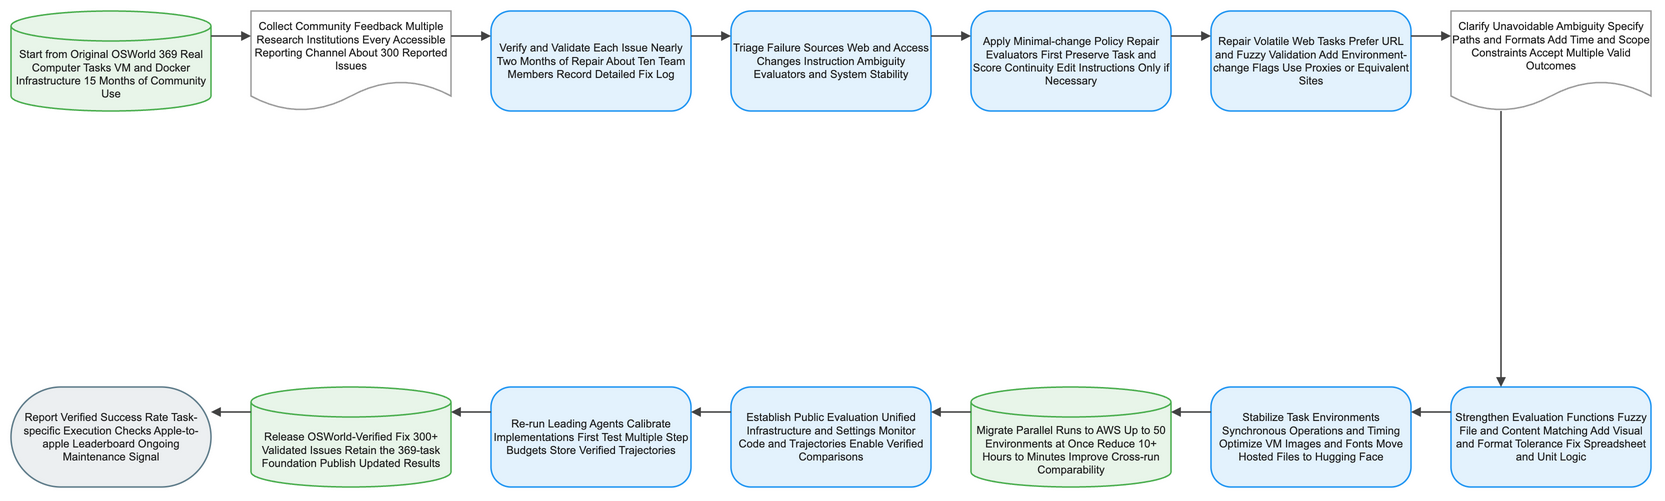

The diagram above was exported from draw.io. Its source (the exported page's mxGraphModel, read from the mxfile embedded in the PNG):
<mxGraphModel dx="1120" dy="720" grid="1" gridSize="8" guides="1" tooltips="1" connect="1" arrows="1" fold="1" page="1" pageScale="1" pageWidth="1640" pageHeight="552" math="1" background="#FFFFFF">
  <root>
    <mxCell id="0" />
    <mxCell id="1" parent="0" />
    <mxCell id="2" value="Start from Original OSWorld 369 Real Computer Tasks VM and Docker Infrastructure 15 Months of Community Use" style="shape=cylinder3;boundedLbl=1;backgroundOutline=1;size=15;html=1;whiteSpace=wrap;fillColor=#E8F5E9;strokeColor=#4CAF50;strokeWidth=1.5;fontColor=#212121;fontSize=11;fontFamily=Arial, Helvetica, sans-serif;verticalAlign=middle;align=center" vertex="1" parent="1">
      <mxGeometry x="-80" y="-8" width="200" height="100" as="geometry" />
    </mxCell>
    <mxCell id="3" value="Collect Community Feedback Multiple Research Institutions Every Accessible Reporting Channel About 300 Reported Issues" style="shape=document;boundedLbl=1;html=1;whiteSpace=wrap;fillColor=#FFFFFF;strokeColor=#9E9E9E;strokeWidth=1.5;fontColor=#212121;fontSize=11;fontFamily=Arial, Helvetica, sans-serif;verticalAlign=middle;align=center" vertex="1" parent="1">
      <mxGeometry x="160" y="-8" width="200" height="100" as="geometry" />
    </mxCell>
    <mxCell id="4" value="Verify and Validate Each Issue Nearly Two Months of Repair About Ten Team Members Record Detailed Fix Log" style="rounded=1;arcSize=20;html=1;whiteSpace=wrap;fillColor=#E3F2FD;strokeColor=#2196F3;strokeWidth=1.5;fontColor=#212121;fontSize=11;fontFamily=Arial, Helvetica, sans-serif;verticalAlign=middle;align=center" vertex="1" parent="1">
      <mxGeometry x="400" y="-8" width="200" height="100" as="geometry" />
    </mxCell>
    <mxCell id="5" value="Triage Failure Sources Web and Access Changes Instruction Ambiguity Evaluators and System Stability" style="rounded=1;arcSize=20;html=1;whiteSpace=wrap;fillColor=#E3F2FD;strokeColor=#2196F3;strokeWidth=1.5;fontColor=#212121;fontSize=11;fontFamily=Arial, Helvetica, sans-serif;verticalAlign=middle;align=center" vertex="1" parent="1">
      <mxGeometry x="640" y="-8" width="200" height="100" as="geometry" />
    </mxCell>
    <mxCell id="6" value="Apply Minimal-change Policy Repair Evaluators First Preserve Task and Score Continuity Edit Instructions Only if Necessary" style="rounded=1;arcSize=20;html=1;whiteSpace=wrap;fillColor=#E3F2FD;strokeColor=#2196F3;strokeWidth=1.5;fontColor=#212121;fontSize=11;fontFamily=Arial, Helvetica, sans-serif;verticalAlign=middle;align=center" vertex="1" parent="1">
      <mxGeometry x="880" y="-8" width="200" height="100" as="geometry" />
    </mxCell>
    <mxCell id="7" value="Repair Volatile Web Tasks Prefer URL and Fuzzy Validation Add Environment-change Flags Use Proxies or Equivalent Sites" style="rounded=1;arcSize=20;html=1;whiteSpace=wrap;fillColor=#E3F2FD;strokeColor=#2196F3;strokeWidth=1.5;fontColor=#212121;fontSize=11;fontFamily=Arial, Helvetica, sans-serif;verticalAlign=middle;align=center" vertex="1" parent="1">
      <mxGeometry x="1120" y="-8" width="200" height="100" as="geometry" />
    </mxCell>
    <mxCell id="8" value="Clarify Unavoidable Ambiguity Specify Paths and Formats Add Time and Scope Constraints Accept Multiple Valid Outcomes" style="shape=document;boundedLbl=1;html=1;whiteSpace=wrap;fillColor=#FFFFFF;strokeColor=#9E9E9E;strokeWidth=1.5;fontColor=#212121;fontSize=11;fontFamily=Arial, Helvetica, sans-serif;verticalAlign=middle;align=center" vertex="1" parent="1">
      <mxGeometry x="1360" y="-8" width="200" height="100" as="geometry" />
    </mxCell>
    <mxCell id="9" value="Strengthen Evaluation Functions Fuzzy File and Content Matching Add Visual and Format Tolerance Fix Spreadsheet and Unit Logic" style="rounded=1;arcSize=20;html=1;whiteSpace=wrap;fillColor=#E3F2FD;strokeColor=#2196F3;strokeWidth=1.5;fontColor=#212121;fontSize=11;fontFamily=Arial, Helvetica, sans-serif;verticalAlign=middle;align=center" vertex="1" parent="1">
      <mxGeometry x="1360" y="368" width="200" height="100" as="geometry" />
    </mxCell>
    <mxCell id="10" value="Stabilize Task Environments Synchronous Operations and Timing Optimize VM Images and Fonts Move Hosted Files to Hugging Face" style="rounded=1;arcSize=20;html=1;whiteSpace=wrap;fillColor=#E3F2FD;strokeColor=#2196F3;strokeWidth=1.5;fontColor=#212121;fontSize=11;fontFamily=Arial, Helvetica, sans-serif;verticalAlign=middle;align=center" vertex="1" parent="1">
      <mxGeometry x="1120" y="368" width="200" height="100" as="geometry" />
    </mxCell>
    <mxCell id="11" value="Migrate Parallel Runs to AWS Up to 50 Environments at Once Reduce 10+ Hours to Minutes Improve Cross-run Comparability" style="shape=cylinder3;boundedLbl=1;backgroundOutline=1;size=15;html=1;whiteSpace=wrap;fillColor=#E8F5E9;strokeColor=#4CAF50;strokeWidth=1.5;fontColor=#212121;fontSize=11;fontFamily=Arial, Helvetica, sans-serif;verticalAlign=middle;align=center" vertex="1" parent="1">
      <mxGeometry x="880" y="368" width="200" height="100" as="geometry" />
    </mxCell>
    <mxCell id="12" value="Establish Public Evaluation Unified Infrastructure and Settings Monitor Code and Trajectories Enable Verified Comparisons" style="rounded=1;arcSize=20;html=1;whiteSpace=wrap;fillColor=#E3F2FD;strokeColor=#2196F3;strokeWidth=1.5;fontColor=#212121;fontSize=11;fontFamily=Arial, Helvetica, sans-serif;verticalAlign=middle;align=center" vertex="1" parent="1">
      <mxGeometry x="640" y="368" width="200" height="100" as="geometry" />
    </mxCell>
    <mxCell id="13" value="Re-run Leading Agents Calibrate Implementations First Test Multiple Step Budgets Store Verified Trajectories" style="rounded=1;arcSize=20;html=1;whiteSpace=wrap;fillColor=#E3F2FD;strokeColor=#2196F3;strokeWidth=1.5;fontColor=#212121;fontSize=11;fontFamily=Arial, Helvetica, sans-serif;verticalAlign=middle;align=center" vertex="1" parent="1">
      <mxGeometry x="400" y="368" width="200" height="100" as="geometry" />
    </mxCell>
    <mxCell id="14" value="Release OSWorld-Verified Fix 300+ Validated Issues Retain the 369-task Foundation Publish Updated Results" style="shape=cylinder3;boundedLbl=1;backgroundOutline=1;size=15;html=1;whiteSpace=wrap;fillColor=#E8F5E9;strokeColor=#4CAF50;strokeWidth=1.5;fontColor=#212121;fontSize=11;fontFamily=Arial, Helvetica, sans-serif;verticalAlign=middle;align=center" vertex="1" parent="1">
      <mxGeometry x="160" y="368" width="200" height="100" as="geometry" />
    </mxCell>
    <mxCell id="15" value="Report Verified Success Rate Task-specific Execution Checks Apple-to-apple Leaderboard Ongoing Maintenance Signal" style="rounded=1;arcSize=50;html=1;whiteSpace=wrap;fillColor=#ECEFF1;strokeColor=#607D8B;strokeWidth=1.5;fontColor=#212121;fontSize=11;fontFamily=Arial, Helvetica, sans-serif;verticalAlign=middle;align=center" vertex="1" parent="1">
      <mxGeometry x="-80" y="368" width="200" height="100" as="geometry" />
    </mxCell>
    <mxCell id="16" value="" style="edgeStyle=orthogonalEdgeStyle;rounded=0;orthogonalLoop=1;jettySize=auto;html=1;strokeColor=#424242;strokeWidth=1.5;endArrow=block;endFill=1;exitX=1;exitY=0.25;exitDx=0;exitDy=0;entryX=0;entryY=0.25;entryDx=0;entryDy=0;jumpStyle=arc;jumpSize=8" edge="1" parent="1" source="2" target="3">
      <mxGeometry relative="1" as="geometry" />
    </mxCell>
    <mxCell id="17" value="" style="edgeStyle=orthogonalEdgeStyle;rounded=0;orthogonalLoop=1;jettySize=auto;html=1;strokeColor=#424242;strokeWidth=1.5;endArrow=block;endFill=1;exitX=1;exitY=0.25;exitDx=0;exitDy=0;entryX=0;entryY=0.25;entryDx=0;entryDy=0;jumpStyle=arc;jumpSize=8" edge="1" parent="1" source="3" target="4">
      <mxGeometry relative="1" as="geometry" />
    </mxCell>
    <mxCell id="18" value="" style="edgeStyle=orthogonalEdgeStyle;rounded=0;orthogonalLoop=1;jettySize=auto;html=1;strokeColor=#424242;strokeWidth=1.5;endArrow=block;endFill=1;exitX=1;exitY=0.25;exitDx=0;exitDy=0;entryX=0;entryY=0.25;entryDx=0;entryDy=0;jumpStyle=arc;jumpSize=8" edge="1" parent="1" source="4" target="5">
      <mxGeometry relative="1" as="geometry" />
    </mxCell>
    <mxCell id="19" value="" style="edgeStyle=orthogonalEdgeStyle;rounded=0;orthogonalLoop=1;jettySize=auto;html=1;strokeColor=#424242;strokeWidth=1.5;endArrow=block;endFill=1;exitX=1;exitY=0.25;exitDx=0;exitDy=0;entryX=0;entryY=0.25;entryDx=0;entryDy=0;jumpStyle=arc;jumpSize=8" edge="1" parent="1" source="5" target="6">
      <mxGeometry relative="1" as="geometry" />
    </mxCell>
    <mxCell id="20" value="" style="edgeStyle=orthogonalEdgeStyle;rounded=0;orthogonalLoop=1;jettySize=auto;html=1;strokeColor=#424242;strokeWidth=1.5;endArrow=block;endFill=1;exitX=1;exitY=0.25;exitDx=0;exitDy=0;entryX=0;entryY=0.25;entryDx=0;entryDy=0;jumpStyle=arc;jumpSize=8" edge="1" parent="1" source="6" target="7">
      <mxGeometry relative="1" as="geometry" />
    </mxCell>
    <mxCell id="21" value="" style="edgeStyle=orthogonalEdgeStyle;rounded=0;orthogonalLoop=1;jettySize=auto;html=1;strokeColor=#424242;strokeWidth=1.5;endArrow=block;endFill=1;exitX=1;exitY=0.25;exitDx=0;exitDy=0;entryX=0;entryY=0.25;entryDx=0;entryDy=0;jumpStyle=arc;jumpSize=8" edge="1" parent="1" source="7" target="8">
      <mxGeometry relative="1" as="geometry" />
    </mxCell>
    <mxCell id="22" value="" style="edgeStyle=orthogonalEdgeStyle;rounded=0;orthogonalLoop=1;jettySize=auto;html=1;strokeColor=#424242;strokeWidth=1.5;endArrow=block;endFill=1;exitX=0.25;exitY=1;exitDx=0;exitDy=0;entryX=0.25;entryY=0;entryDx=0;entryDy=0;jumpStyle=arc;jumpSize=8" edge="1" parent="1" source="8" target="9">
      <mxGeometry relative="1" as="geometry" />
    </mxCell>
    <mxCell id="23" value="" style="edgeStyle=orthogonalEdgeStyle;rounded=0;orthogonalLoop=1;jettySize=auto;html=1;strokeColor=#424242;strokeWidth=1.5;endArrow=block;endFill=1;exitX=0;exitY=0.25;exitDx=0;exitDy=0;entryX=1;entryY=0.25;entryDx=0;entryDy=0;jumpStyle=arc;jumpSize=8" edge="1" parent="1" source="9" target="10">
      <mxGeometry relative="1" as="geometry" />
    </mxCell>
    <mxCell id="24" value="" style="edgeStyle=orthogonalEdgeStyle;rounded=0;orthogonalLoop=1;jettySize=auto;html=1;strokeColor=#424242;strokeWidth=1.5;endArrow=block;endFill=1;exitX=0;exitY=0.25;exitDx=0;exitDy=0;entryX=1;entryY=0.25;entryDx=0;entryDy=0;jumpStyle=arc;jumpSize=8" edge="1" parent="1" source="10" target="11">
      <mxGeometry relative="1" as="geometry" />
    </mxCell>
    <mxCell id="25" value="" style="edgeStyle=orthogonalEdgeStyle;rounded=0;orthogonalLoop=1;jettySize=auto;html=1;strokeColor=#424242;strokeWidth=1.5;endArrow=block;endFill=1;exitX=0;exitY=0.25;exitDx=0;exitDy=0;entryX=1;entryY=0.25;entryDx=0;entryDy=0;jumpStyle=arc;jumpSize=8" edge="1" parent="1" source="11" target="12">
      <mxGeometry relative="1" as="geometry" />
    </mxCell>
    <mxCell id="26" value="" style="edgeStyle=orthogonalEdgeStyle;rounded=0;orthogonalLoop=1;jettySize=auto;html=1;strokeColor=#424242;strokeWidth=1.5;endArrow=block;endFill=1;exitX=0;exitY=0.25;exitDx=0;exitDy=0;entryX=1;entryY=0.25;entryDx=0;entryDy=0;jumpStyle=arc;jumpSize=8" edge="1" parent="1" source="12" target="13">
      <mxGeometry relative="1" as="geometry" />
    </mxCell>
    <mxCell id="27" value="" style="edgeStyle=orthogonalEdgeStyle;rounded=0;orthogonalLoop=1;jettySize=auto;html=1;strokeColor=#424242;strokeWidth=1.5;endArrow=block;endFill=1;exitX=0;exitY=0.25;exitDx=0;exitDy=0;entryX=1;entryY=0.25;entryDx=0;entryDy=0;jumpStyle=arc;jumpSize=8" edge="1" parent="1" source="13" target="14">
      <mxGeometry relative="1" as="geometry" />
    </mxCell>
    <mxCell id="28" value="" style="edgeStyle=orthogonalEdgeStyle;rounded=0;orthogonalLoop=1;jettySize=auto;html=1;strokeColor=#424242;strokeWidth=1.5;endArrow=block;endFill=1;exitX=0;exitY=0.25;exitDx=0;exitDy=0;entryX=1;entryY=0.25;entryDx=0;entryDy=0;jumpStyle=arc;jumpSize=8" edge="1" parent="1" source="14" target="15">
      <mxGeometry relative="1" as="geometry" />
    </mxCell>
  </root>
</mxGraphModel>